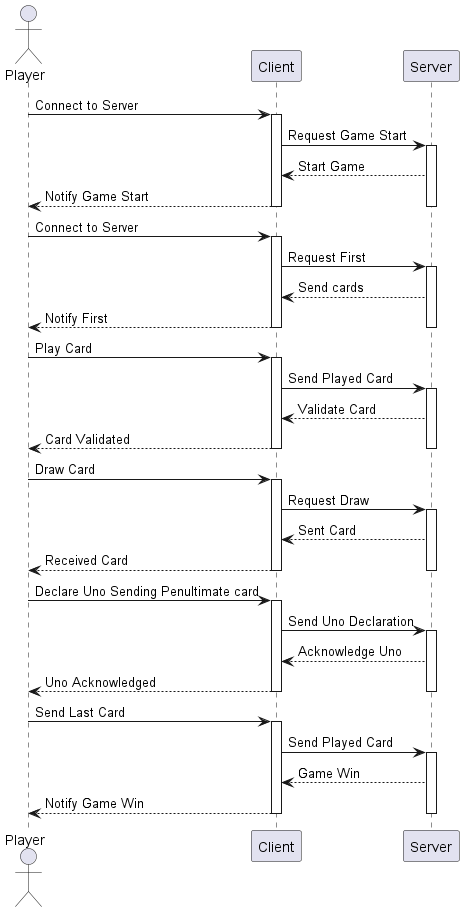

The diagram above was rendered by PlantUML. Its source (embedded in the PNG):
@startuml

actor Player as "Player"
participant Client as "Client"
participant Server as "Server"

Player -> Client : Connect to Server
activate Client
Client -> Server : Request Game Start
activate Server
Server --> Client : Start Game
Client --> Player : Notify Game Start
deactivate Server
deactivate Client

Player -> Client : Connect to Server
activate Client
Client -> Server : Request First
activate Server
Server --> Client : Send cards
Client --> Player : Notify First
deactivate Server
deactivate Client

Player -> Client : Play Card
activate Client
Client -> Server : Send Played Card
activate Server
Server --> Client : Validate Card
Client --> Player : Card Validated
deactivate Server
deactivate Client

Player -> Client : Draw Card
activate Client
Client -> Server : Request Draw
activate Server
Server --> Client : Sent Card
Client --> Player : Received Card
deactivate Server
deactivate Client

Player -> Client : Declare Uno Sending Penultimate card
activate Client
Client -> Server : Send Uno Declaration
activate Server
Server --> Client : Acknowledge Uno
Client --> Player : Uno Acknowledged
deactivate Server
deactivate Client

Player -> Client : Send Last Card
activate Client
Client -> Server : Send Played Card
activate Server
Server --> Client : Game Win
Client --> Player : Notify Game Win
deactivate Server
deactivate Client

@enduml